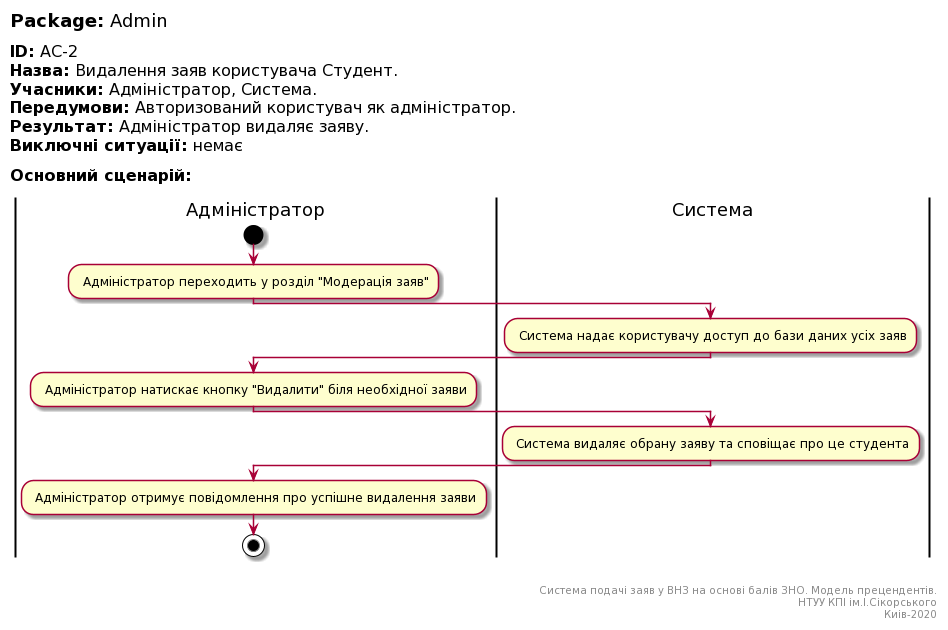

The diagram above was rendered by PlantUML. Its source (embedded in the PNG):
@startuml
left header
<font color=000 size=18><b>Package:</b> Admin

<font color=000 size=16><b>ID:</b> AC-2
<font color=000 size=16><b>Назва:</b> Видалення заяв користувача Студент.
<font color=000 size=16><b>Учасники:</b> Адміністратор, Система.
<font color=000 size=16><b>Передумови:</b> Авторизований користувач як адміністратор.
<font color=000 size=16><b>Результат:</b> Адміністратор видаляє заяву.
<font color=000 size=16><b>Виключні ситуації:</b> немає

<font color=000 size=16><b>Основний сценарій:</b>

end header

|Адміністратор|
start
: Адміністратор переходить у розділ "Модерація заяв";

|Система|
: Система надає користувачу доступ до бази даних усіх заяв;

|Адміністратор|
: Адміністратор натискає кнопку "Видалити" біля необхідної заяви;

|Система|
: Система видаляє обрану заяву та сповіщає про це студента;

|Адміністратор|
: Адміністратор отримує повідомлення про успішне видалення заяви;


stop;

right footer


Система подачі заяв у ВНЗ на основі балів ЗНО. Модель прецендентів.
НТУУ КПІ ім.І.Сікорського
Киів-2020
end footer
@enduml